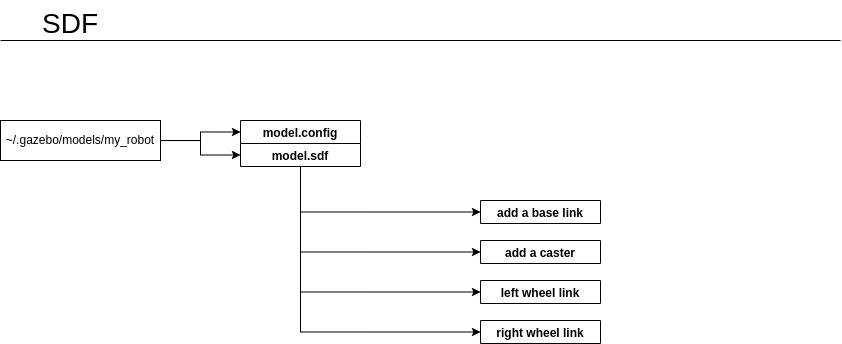

The diagram above was exported from draw.io. Its source (the exported page's mxGraphModel, read from the mxfile embedded in the PNG):
<mxGraphModel dx="544" dy="629" grid="1" gridSize="10" guides="1" tooltips="1" connect="1" arrows="1" fold="1" page="1" pageScale="1" pageWidth="850" pageHeight="1100" math="0" shadow="0">
  <root>
    <mxCell id="0" />
    <mxCell id="1" parent="0" />
    <mxCell id="5Lhcc5Mc4aA0k7ZDzEyh-5" style="edgeStyle=orthogonalEdgeStyle;rounded=0;orthogonalLoop=1;jettySize=auto;html=1;entryX=0;entryY=0.5;entryDx=0;entryDy=0;" edge="1" parent="1" source="5Lhcc5Mc4aA0k7ZDzEyh-1" target="5Lhcc5Mc4aA0k7ZDzEyh-7">
      <mxGeometry relative="1" as="geometry">
        <mxPoint x="240" y="180" as="targetPoint" />
      </mxGeometry>
    </mxCell>
    <mxCell id="5Lhcc5Mc4aA0k7ZDzEyh-11" style="edgeStyle=orthogonalEdgeStyle;rounded=0;orthogonalLoop=1;jettySize=auto;html=1;entryX=0;entryY=0.5;entryDx=0;entryDy=0;" edge="1" parent="1" source="5Lhcc5Mc4aA0k7ZDzEyh-1" target="5Lhcc5Mc4aA0k7ZDzEyh-9">
      <mxGeometry relative="1" as="geometry" />
    </mxCell>
    <mxCell id="5Lhcc5Mc4aA0k7ZDzEyh-1" value="~/.gazebo/models/my_robot" style="rounded=0;whiteSpace=wrap;html=1;" vertex="1" parent="1">
      <mxGeometry y="160" width="160" height="40" as="geometry" />
    </mxCell>
    <mxCell id="5Lhcc5Mc4aA0k7ZDzEyh-2" value="" style="endArrow=none;html=1;rounded=0;" edge="1" parent="1">
      <mxGeometry width="50" height="50" relative="1" as="geometry">
        <mxPoint x="-2.2737367544323206e-13" y="80" as="sourcePoint" />
        <mxPoint x="840" y="80" as="targetPoint" />
      </mxGeometry>
    </mxCell>
    <mxCell id="5Lhcc5Mc4aA0k7ZDzEyh-3" value="SDF" style="text;html=1;strokeColor=none;fillColor=none;align=left;verticalAlign=top;whiteSpace=wrap;rounded=0;fontSize=28;" vertex="1" parent="1">
      <mxGeometry x="40" y="40" width="400" height="30" as="geometry" />
    </mxCell>
    <mxCell id="5Lhcc5Mc4aA0k7ZDzEyh-7" value="model.config" style="swimlane;" vertex="1" collapsed="1" parent="1">
      <mxGeometry x="240" y="160" width="120" height="23" as="geometry">
        <mxRectangle x="240" y="160" width="210" height="240" as="alternateBounds" />
      </mxGeometry>
    </mxCell>
    <mxCell id="5Lhcc5Mc4aA0k7ZDzEyh-8" value="&lt;div&gt;&amp;lt;?xml version=&quot;1.0&quot;?&amp;gt;&lt;/div&gt;&lt;div&gt;&amp;lt;model&amp;gt;&lt;/div&gt;&lt;div&gt;&amp;nbsp; &amp;lt;name&amp;gt;My Robot&amp;lt;/name&amp;gt;&lt;/div&gt;&lt;div&gt;&amp;nbsp; &amp;lt;version&amp;gt;1.0&amp;lt;/version&amp;gt;&lt;/div&gt;&lt;div&gt;&amp;nbsp; &amp;lt;sdf version='1.4'&amp;gt;model.sdf&amp;lt;/sdf&amp;gt;&lt;/div&gt;&lt;div&gt;&lt;br&gt;&lt;/div&gt;&lt;div&gt;&amp;nbsp; &amp;lt;author&amp;gt;&lt;/div&gt;&lt;div&gt;&amp;nbsp; &amp;nbsp;&amp;lt;name&amp;gt;My Name&amp;lt;/name&amp;gt;&lt;/div&gt;&lt;div&gt;&amp;nbsp; &amp;nbsp;&amp;lt;email&amp;gt;me@my.email&amp;lt;/email&amp;gt;&lt;/div&gt;&lt;div&gt;&amp;nbsp; &amp;lt;/author&amp;gt;&lt;/div&gt;&lt;div&gt;&lt;br&gt;&lt;/div&gt;&lt;div&gt;&amp;nbsp; &amp;lt;description&amp;gt;&lt;/div&gt;&lt;div&gt;&amp;nbsp; &amp;nbsp; My awesome robot.&lt;/div&gt;&lt;div&gt;&amp;nbsp; &amp;lt;/description&amp;gt;&lt;/div&gt;&lt;div&gt;&amp;lt;/model&amp;gt;&lt;/div&gt;" style="text;html=1;align=left;verticalAlign=middle;resizable=0;points=[];autosize=1;strokeColor=none;fillColor=none;" vertex="1" parent="5Lhcc5Mc4aA0k7ZDzEyh-7">
      <mxGeometry y="20" width="210" height="220" as="geometry" />
    </mxCell>
    <mxCell id="5Lhcc5Mc4aA0k7ZDzEyh-16" style="edgeStyle=orthogonalEdgeStyle;rounded=0;orthogonalLoop=1;jettySize=auto;html=1;entryX=0;entryY=0.5;entryDx=0;entryDy=0;exitX=0.5;exitY=1;exitDx=0;exitDy=0;" edge="1" parent="1" source="5Lhcc5Mc4aA0k7ZDzEyh-9" target="5Lhcc5Mc4aA0k7ZDzEyh-14">
      <mxGeometry relative="1" as="geometry" />
    </mxCell>
    <mxCell id="5Lhcc5Mc4aA0k7ZDzEyh-20" style="edgeStyle=orthogonalEdgeStyle;rounded=0;orthogonalLoop=1;jettySize=auto;html=1;entryX=0;entryY=0.5;entryDx=0;entryDy=0;fontSize=8;" edge="1" parent="1" source="5Lhcc5Mc4aA0k7ZDzEyh-9" target="5Lhcc5Mc4aA0k7ZDzEyh-17">
      <mxGeometry relative="1" as="geometry">
        <Array as="points">
          <mxPoint x="300" y="292" />
        </Array>
      </mxGeometry>
    </mxCell>
    <mxCell id="5Lhcc5Mc4aA0k7ZDzEyh-23" style="edgeStyle=orthogonalEdgeStyle;rounded=0;orthogonalLoop=1;jettySize=auto;html=1;entryX=0;entryY=0.5;entryDx=0;entryDy=0;fontSize=8;" edge="1" parent="1" source="5Lhcc5Mc4aA0k7ZDzEyh-9" target="5Lhcc5Mc4aA0k7ZDzEyh-21">
      <mxGeometry relative="1" as="geometry">
        <Array as="points">
          <mxPoint x="300" y="332" />
        </Array>
      </mxGeometry>
    </mxCell>
    <mxCell id="5Lhcc5Mc4aA0k7ZDzEyh-26" style="edgeStyle=orthogonalEdgeStyle;rounded=0;orthogonalLoop=1;jettySize=auto;html=1;entryX=0;entryY=0.5;entryDx=0;entryDy=0;fontSize=8;" edge="1" parent="1" source="5Lhcc5Mc4aA0k7ZDzEyh-9" target="5Lhcc5Mc4aA0k7ZDzEyh-24">
      <mxGeometry relative="1" as="geometry">
        <Array as="points">
          <mxPoint x="300" y="371" />
        </Array>
      </mxGeometry>
    </mxCell>
    <mxCell id="5Lhcc5Mc4aA0k7ZDzEyh-9" value="model.sdf" style="swimlane;" vertex="1" collapsed="1" parent="1">
      <mxGeometry x="240" y="183" width="120" height="23" as="geometry">
        <mxRectangle x="240" y="183" width="160" height="97" as="alternateBounds" />
      </mxGeometry>
    </mxCell>
    <mxCell id="5Lhcc5Mc4aA0k7ZDzEyh-10" value="&lt;div&gt;&amp;lt;?xml version='1.0'?&amp;gt;&lt;/div&gt;&lt;div&gt;&amp;lt;sdf version='1.4'&amp;gt;&lt;/div&gt;&lt;div&gt;&amp;nbsp; &amp;lt;model name=&quot;my_robot&quot;&amp;gt;&lt;/div&gt;&lt;div&gt;&amp;nbsp; &amp;lt;/model&amp;gt;&lt;/div&gt;&lt;div&gt;&amp;lt;/sdf&amp;gt;&lt;/div&gt;" style="text;html=1;align=left;verticalAlign=middle;resizable=0;points=[];autosize=1;strokeColor=none;fillColor=none;" vertex="1" parent="5Lhcc5Mc4aA0k7ZDzEyh-9">
      <mxGeometry y="17" width="170" height="80" as="geometry" />
    </mxCell>
    <mxCell id="5Lhcc5Mc4aA0k7ZDzEyh-14" value="add a base link" style="swimlane;" vertex="1" collapsed="1" parent="1">
      <mxGeometry x="480" y="240" width="120" height="23" as="geometry">
        <mxRectangle x="480" y="240" width="210" height="530" as="alternateBounds" />
      </mxGeometry>
    </mxCell>
    <mxCell id="5Lhcc5Mc4aA0k7ZDzEyh-15" value="&lt;div&gt;&amp;nbsp;&lt;/div&gt;&lt;div&gt;INSERT into &amp;lt;MODEL&amp;gt;&lt;/div&gt;&lt;div&gt;&lt;br&gt;&lt;/div&gt;&lt;div&gt;&lt;font style=&quot;font-size: 8px&quot;&gt;Here we have created a box with a size of 0.4 x 0.2 x&amp;nbsp;&lt;/font&gt;&lt;/div&gt;&lt;div&gt;&lt;span style=&quot;font-size: 8px&quot;&gt;0.1 meters. The collision element specifies the shape&amp;nbsp;&lt;/span&gt;&lt;/div&gt;&lt;div&gt;&lt;span style=&quot;font-size: 8px&quot;&gt;used by the collision detection engine. The visual&amp;nbsp;&lt;/span&gt;&lt;/div&gt;&lt;div&gt;&lt;span style=&quot;font-size: 8px&quot;&gt;element specifies the shape used by the rendering&amp;nbsp;&lt;/span&gt;&lt;/div&gt;&lt;div&gt;&lt;span style=&quot;font-size: 8px&quot;&gt;engine. For most use cases the collision and visual&amp;nbsp;&lt;/span&gt;&lt;/div&gt;&lt;div&gt;&lt;span style=&quot;font-size: 8px&quot;&gt;elements are the same. The most common use for&amp;nbsp;&lt;/span&gt;&lt;/div&gt;&lt;div&gt;&lt;span style=&quot;font-size: 8px&quot;&gt;different collision and visual elements is to have a&amp;nbsp;&lt;/span&gt;&lt;/div&gt;&lt;div&gt;&lt;span style=&quot;font-size: 8px&quot;&gt;simplified collision element paired with a visual element&amp;nbsp;&lt;/span&gt;&lt;/div&gt;&lt;div&gt;&lt;span style=&quot;font-size: 8px&quot;&gt;that uses a complex mesh. This will help improve&amp;nbsp;&lt;/span&gt;&lt;/div&gt;&lt;div&gt;&lt;span style=&quot;font-size: 8px&quot;&gt;performance.&lt;/span&gt;&lt;br&gt;&lt;/div&gt;&lt;div&gt;&lt;br&gt;&lt;/div&gt;&lt;div&gt;&amp;lt;static&amp;gt;true&amp;lt;/static&amp;gt;&lt;/div&gt;&lt;div&gt;&amp;nbsp; &amp;nbsp; &amp;nbsp; &amp;nbsp; &amp;nbsp; &amp;lt;link name='chassis'&amp;gt;&lt;/div&gt;&lt;div&gt;&amp;nbsp; &amp;nbsp; &amp;nbsp; &amp;nbsp; &amp;nbsp; &amp;nbsp; &amp;lt;pose&amp;gt;0 0 .1 0 0 0&amp;lt;/pose&amp;gt;&lt;/div&gt;&lt;div&gt;&lt;br&gt;&lt;/div&gt;&lt;div&gt;&amp;nbsp; &amp;nbsp; &amp;nbsp; &amp;nbsp; &amp;nbsp; &amp;nbsp; &amp;lt;collision name='collision'&amp;gt;&lt;/div&gt;&lt;div&gt;&amp;nbsp; &amp;nbsp; &amp;nbsp; &amp;nbsp; &amp;nbsp; &amp;nbsp; &amp;nbsp; &amp;lt;geometry&amp;gt;&lt;/div&gt;&lt;div&gt;&amp;nbsp; &amp;nbsp; &amp;nbsp; &amp;nbsp; &amp;nbsp; &amp;nbsp; &amp;nbsp; &amp;nbsp; &amp;lt;box&amp;gt;&lt;/div&gt;&lt;div&gt;&amp;nbsp; &amp;nbsp; &amp;nbsp; &amp;nbsp; &amp;nbsp; &amp;nbsp; &amp;nbsp; &amp;nbsp; &amp;nbsp; &amp;lt;size&amp;gt;.4 .2 .1&amp;lt;/size&amp;gt;&lt;/div&gt;&lt;div&gt;&amp;nbsp; &amp;nbsp; &amp;nbsp; &amp;nbsp; &amp;nbsp; &amp;nbsp; &amp;nbsp; &amp;nbsp; &amp;lt;/box&amp;gt;&lt;/div&gt;&lt;div&gt;&amp;nbsp; &amp;nbsp; &amp;nbsp; &amp;nbsp; &amp;nbsp; &amp;nbsp; &amp;nbsp; &amp;lt;/geometry&amp;gt;&lt;/div&gt;&lt;div&gt;&amp;nbsp; &amp;nbsp; &amp;nbsp; &amp;nbsp; &amp;nbsp; &amp;nbsp; &amp;lt;/collision&amp;gt;&lt;/div&gt;&lt;div&gt;&lt;br&gt;&lt;/div&gt;&lt;div&gt;&amp;nbsp; &amp;nbsp; &amp;nbsp; &amp;nbsp; &amp;nbsp; &amp;nbsp; &amp;lt;visual name='visual'&amp;gt;&lt;/div&gt;&lt;div&gt;&amp;nbsp; &amp;nbsp; &amp;nbsp; &amp;nbsp; &amp;nbsp; &amp;nbsp; &amp;nbsp; &amp;lt;geometry&amp;gt;&lt;/div&gt;&lt;div&gt;&amp;nbsp; &amp;nbsp; &amp;nbsp; &amp;nbsp; &amp;nbsp; &amp;nbsp; &amp;nbsp; &amp;nbsp; &amp;lt;box&amp;gt;&lt;/div&gt;&lt;div&gt;&amp;nbsp; &amp;nbsp; &amp;nbsp; &amp;nbsp; &amp;nbsp; &amp;nbsp; &amp;nbsp; &amp;nbsp; &amp;nbsp; &amp;lt;size&amp;gt;.4 .2 .1&amp;lt;/size&amp;gt;&lt;/div&gt;&lt;div&gt;&amp;nbsp; &amp;nbsp; &amp;nbsp; &amp;nbsp; &amp;nbsp; &amp;nbsp; &amp;nbsp; &amp;nbsp; &amp;lt;/box&amp;gt;&lt;/div&gt;&lt;div&gt;&amp;nbsp; &amp;nbsp; &amp;nbsp; &amp;nbsp; &amp;nbsp; &amp;nbsp; &amp;nbsp; &amp;lt;/geometry&amp;gt;&lt;/div&gt;&lt;div&gt;&amp;nbsp; &amp;nbsp; &amp;nbsp; &amp;nbsp; &amp;nbsp; &amp;nbsp; &amp;lt;/visual&amp;gt;&lt;/div&gt;&lt;div&gt;&amp;nbsp; &amp;nbsp; &amp;nbsp; &amp;nbsp; &amp;nbsp; &amp;lt;/link&amp;gt;&lt;/div&gt;" style="text;html=1;align=left;verticalAlign=middle;resizable=0;points=[];autosize=1;strokeColor=none;fillColor=none;" vertex="1" parent="5Lhcc5Mc4aA0k7ZDzEyh-14">
      <mxGeometry y="30" width="210" height="500" as="geometry" />
    </mxCell>
    <mxCell id="5Lhcc5Mc4aA0k7ZDzEyh-17" value="add a caster" style="swimlane;" vertex="1" collapsed="1" parent="1">
      <mxGeometry x="480" y="280" width="120" height="23" as="geometry">
        <mxRectangle x="480" y="280" width="240" height="545" as="alternateBounds" />
      </mxGeometry>
    </mxCell>
    <mxCell id="5Lhcc5Mc4aA0k7ZDzEyh-18" value="&lt;div&gt;&amp;nbsp;&lt;/div&gt;&lt;div&gt;INSERT into &amp;lt;LINK&amp;gt;&lt;/div&gt;&lt;div&gt;&lt;br&gt;&lt;/div&gt;&lt;span style=&quot;font-size: 8px&quot;&gt;Now we can add a caster to the robot. The caster is a &lt;br&gt;sphere with no friction. This kind of caster is better than &lt;br&gt;adding a wheel with a joint since it places fewer &lt;br&gt;constraints on the physics engine.&lt;/span&gt;&lt;div&gt;&lt;br&gt;&lt;/div&gt;&lt;div&gt;&lt;br&gt;&lt;/div&gt;&lt;div&gt;&lt;div&gt;&amp;nbsp; &amp;nbsp; &amp;nbsp; &amp;nbsp; &amp;nbsp; &amp;lt;collision name='caster_collision'&amp;gt;&lt;/div&gt;&lt;div&gt;&amp;nbsp; &amp;nbsp; &amp;nbsp; &amp;nbsp; &amp;nbsp; &amp;nbsp; &amp;lt;pose&amp;gt;-0.15 0 -0.05 0 0 0&amp;lt;/pose&amp;gt;&lt;/div&gt;&lt;div&gt;&amp;nbsp; &amp;nbsp; &amp;nbsp; &amp;nbsp; &amp;nbsp; &amp;nbsp; &amp;lt;geometry&amp;gt;&lt;/div&gt;&lt;div&gt;&amp;nbsp; &amp;nbsp; &amp;nbsp; &amp;nbsp; &amp;nbsp; &amp;nbsp; &amp;nbsp; &amp;nbsp; &amp;lt;sphere&amp;gt;&lt;/div&gt;&lt;div&gt;&amp;nbsp; &amp;nbsp; &amp;nbsp; &amp;nbsp; &amp;nbsp; &amp;nbsp; &amp;nbsp; &amp;nbsp; &amp;lt;radius&amp;gt;.05&amp;lt;/radius&amp;gt;&lt;/div&gt;&lt;div&gt;&amp;nbsp; &amp;nbsp; &amp;nbsp; &amp;nbsp; &amp;nbsp; &amp;nbsp; &amp;nbsp; &amp;lt;/sphere&amp;gt;&lt;/div&gt;&lt;div&gt;&amp;nbsp; &amp;nbsp; &amp;nbsp; &amp;nbsp; &amp;nbsp; &amp;nbsp; &amp;lt;/geometry&amp;gt;&lt;/div&gt;&lt;div&gt;&lt;br&gt;&lt;/div&gt;&lt;div&gt;&amp;nbsp; &amp;nbsp; &amp;nbsp; &amp;nbsp; &amp;nbsp; &amp;nbsp; &amp;lt;surface&amp;gt;&lt;/div&gt;&lt;div&gt;&amp;nbsp; &amp;nbsp; &amp;nbsp; &amp;nbsp; &amp;nbsp; &amp;nbsp; &amp;nbsp; &amp;lt;friction&amp;gt;&lt;/div&gt;&lt;div&gt;&amp;nbsp; &amp;nbsp; &amp;nbsp; &amp;nbsp; &amp;nbsp; &amp;nbsp; &amp;nbsp; &amp;nbsp; &amp;lt;ode&amp;gt;&lt;/div&gt;&lt;div&gt;&amp;nbsp; &amp;nbsp; &amp;nbsp; &amp;nbsp; &amp;nbsp; &amp;nbsp; &amp;nbsp; &amp;nbsp; &amp;nbsp; &amp;lt;mu&amp;gt;0&amp;lt;/mu&amp;gt;&lt;/div&gt;&lt;div&gt;&amp;nbsp; &amp;nbsp; &amp;nbsp; &amp;nbsp; &amp;nbsp; &amp;nbsp; &amp;nbsp; &amp;nbsp; &amp;nbsp; &amp;lt;mu2&amp;gt;0&amp;lt;/mu2&amp;gt;&lt;/div&gt;&lt;div&gt;&amp;nbsp; &amp;nbsp; &amp;nbsp; &amp;nbsp; &amp;nbsp; &amp;nbsp; &amp;nbsp; &amp;nbsp; &amp;nbsp; &amp;lt;slip1&amp;gt;1.0&amp;lt;/slip1&amp;gt;&lt;/div&gt;&lt;div&gt;&amp;nbsp; &amp;nbsp; &amp;nbsp; &amp;nbsp; &amp;nbsp; &amp;nbsp; &amp;nbsp; &amp;nbsp; &amp;nbsp; &amp;lt;slip2&amp;gt;1.0&amp;lt;/slip2&amp;gt;&lt;/div&gt;&lt;div&gt;&amp;nbsp; &amp;nbsp; &amp;nbsp; &amp;nbsp; &amp;nbsp; &amp;nbsp; &amp;nbsp; &amp;nbsp; &amp;lt;/ode&amp;gt;&lt;/div&gt;&lt;div&gt;&amp;nbsp; &amp;nbsp; &amp;nbsp; &amp;nbsp; &amp;nbsp; &amp;nbsp; &amp;nbsp; &amp;lt;/friction&amp;gt;&lt;/div&gt;&lt;div&gt;&amp;nbsp; &amp;nbsp; &amp;nbsp; &amp;nbsp; &amp;nbsp; &amp;nbsp; &amp;lt;/surface&amp;gt;&lt;/div&gt;&lt;div&gt;&amp;nbsp; &amp;nbsp; &amp;nbsp; &amp;nbsp; &amp;nbsp; &amp;lt;/collision&amp;gt;&lt;/div&gt;&lt;div&gt;&lt;br&gt;&lt;/div&gt;&lt;div&gt;&amp;nbsp; &amp;nbsp; &amp;nbsp; &amp;nbsp; &amp;nbsp; &amp;lt;visual name='caster_visual'&amp;gt;&lt;/div&gt;&lt;div&gt;&amp;nbsp; &amp;nbsp; &amp;nbsp; &amp;nbsp; &amp;nbsp; &amp;nbsp; &amp;lt;pose&amp;gt;-0.15 0 -0.05 0 0 0&amp;lt;/pose&amp;gt;&lt;/div&gt;&lt;div&gt;&amp;nbsp; &amp;nbsp; &amp;nbsp; &amp;nbsp; &amp;nbsp; &amp;nbsp; &amp;lt;geometry&amp;gt;&lt;/div&gt;&lt;div&gt;&amp;nbsp; &amp;nbsp; &amp;nbsp; &amp;nbsp; &amp;nbsp; &amp;nbsp; &amp;nbsp; &amp;lt;sphere&amp;gt;&lt;/div&gt;&lt;div&gt;&amp;nbsp; &amp;nbsp; &amp;nbsp; &amp;nbsp; &amp;nbsp; &amp;nbsp; &amp;nbsp; &amp;nbsp; &amp;lt;radius&amp;gt;.05&amp;lt;/radius&amp;gt;&lt;/div&gt;&lt;div&gt;&amp;nbsp; &amp;nbsp; &amp;nbsp; &amp;nbsp; &amp;nbsp; &amp;nbsp; &amp;nbsp; &amp;lt;/sphere&amp;gt;&lt;/div&gt;&lt;div&gt;&amp;nbsp; &amp;nbsp; &amp;nbsp; &amp;nbsp; &amp;nbsp; &amp;nbsp; &amp;lt;/geometry&amp;gt;&lt;/div&gt;&lt;div&gt;&amp;nbsp; &amp;nbsp; &amp;nbsp; &amp;nbsp; &amp;nbsp; &amp;lt;/visual&amp;gt;&lt;/div&gt;&lt;/div&gt;" style="text;html=1;align=left;verticalAlign=middle;resizable=0;points=[];autosize=1;strokeColor=none;fillColor=none;" vertex="1" parent="5Lhcc5Mc4aA0k7ZDzEyh-17">
      <mxGeometry y="15" width="240" height="530" as="geometry" />
    </mxCell>
    <mxCell id="5Lhcc5Mc4aA0k7ZDzEyh-21" value="left wheel link" style="swimlane;" vertex="1" collapsed="1" parent="1">
      <mxGeometry x="480" y="320" width="120" height="23" as="geometry">
        <mxRectangle x="480" y="320" width="280" height="545" as="alternateBounds" />
      </mxGeometry>
    </mxCell>
    <mxCell id="5Lhcc5Mc4aA0k7ZDzEyh-22" value="&lt;div&gt;&amp;nbsp;&lt;/div&gt;&lt;div&gt;ADD a SECOND LINK&lt;/div&gt;&lt;br&gt;&lt;div&gt;&lt;br&gt;&lt;/div&gt;&lt;div&gt;&lt;br&gt;&lt;/div&gt;&lt;div&gt;&lt;div&gt;&amp;lt;link name=&quot;left_wheel&quot;&amp;gt;&lt;/div&gt;&lt;div&gt;&amp;nbsp; &amp;nbsp; &amp;nbsp; &amp;nbsp; &amp;lt;pose&amp;gt;0.1 0.13 0.1 0 1.5707 1.5707&amp;lt;/pose&amp;gt;&lt;/div&gt;&lt;div&gt;&amp;nbsp; &amp;nbsp; &amp;nbsp; &amp;nbsp; &amp;lt;collision name=&quot;collision&quot;&amp;gt;&lt;/div&gt;&lt;div&gt;&amp;nbsp; &amp;nbsp; &amp;nbsp; &amp;nbsp; &amp;nbsp; &amp;lt;geometry&amp;gt;&lt;/div&gt;&lt;div&gt;&amp;nbsp; &amp;nbsp; &amp;nbsp; &amp;nbsp; &amp;nbsp; &amp;nbsp; &amp;lt;cylinder&amp;gt;&lt;/div&gt;&lt;div&gt;&amp;nbsp; &amp;nbsp; &amp;nbsp; &amp;nbsp; &amp;nbsp; &amp;nbsp; &amp;nbsp; &amp;lt;radius&amp;gt;.1&amp;lt;/radius&amp;gt;&lt;/div&gt;&lt;div&gt;&amp;nbsp; &amp;nbsp; &amp;nbsp; &amp;nbsp; &amp;nbsp; &amp;nbsp; &amp;nbsp; &amp;lt;length&amp;gt;.05&amp;lt;/length&amp;gt;&lt;/div&gt;&lt;div&gt;&amp;nbsp; &amp;nbsp; &amp;nbsp; &amp;nbsp; &amp;nbsp; &amp;nbsp; &amp;lt;/cylinder&amp;gt;&lt;/div&gt;&lt;div&gt;&amp;nbsp; &amp;nbsp; &amp;nbsp; &amp;nbsp; &amp;nbsp; &amp;lt;/geometry&amp;gt;&lt;/div&gt;&lt;div&gt;&amp;nbsp; &amp;nbsp; &amp;nbsp; &amp;nbsp; &amp;lt;/collision&amp;gt;&lt;/div&gt;&lt;div&gt;&amp;nbsp; &amp;nbsp; &amp;nbsp; &amp;nbsp; &amp;lt;visual name=&quot;visual&quot;&amp;gt;&lt;/div&gt;&lt;div&gt;&amp;nbsp; &amp;nbsp; &amp;nbsp; &amp;nbsp; &amp;nbsp; &amp;lt;geometry&amp;gt;&lt;/div&gt;&lt;div&gt;&amp;nbsp; &amp;nbsp; &amp;nbsp; &amp;nbsp; &amp;nbsp; &amp;nbsp; &amp;lt;cylinder&amp;gt;&lt;/div&gt;&lt;div&gt;&amp;nbsp; &amp;nbsp; &amp;nbsp; &amp;nbsp; &amp;nbsp; &amp;nbsp; &amp;nbsp; &amp;lt;radius&amp;gt;.1&amp;lt;/radius&amp;gt;&lt;/div&gt;&lt;div&gt;&amp;nbsp; &amp;nbsp; &amp;nbsp; &amp;nbsp; &amp;nbsp; &amp;nbsp; &amp;nbsp; &amp;lt;length&amp;gt;.05&amp;lt;/length&amp;gt;&lt;/div&gt;&lt;div&gt;&amp;nbsp; &amp;nbsp; &amp;nbsp; &amp;nbsp; &amp;nbsp; &amp;nbsp; &amp;lt;/cylinder&amp;gt;&lt;/div&gt;&lt;div&gt;&amp;nbsp; &amp;nbsp; &amp;nbsp; &amp;nbsp; &amp;nbsp; &amp;lt;/geometry&amp;gt;&lt;/div&gt;&lt;div&gt;&amp;nbsp; &amp;nbsp; &amp;nbsp; &amp;nbsp; &amp;lt;/visual&amp;gt;&lt;/div&gt;&lt;div&gt;&amp;nbsp; &amp;nbsp; &amp;nbsp; &amp;lt;/link&amp;gt;&lt;/div&gt;&lt;/div&gt;" style="text;html=1;align=left;verticalAlign=middle;resizable=0;points=[];autosize=1;strokeColor=none;fillColor=none;" vertex="1" parent="5Lhcc5Mc4aA0k7ZDzEyh-21">
      <mxGeometry y="110" width="280" height="340" as="geometry" />
    </mxCell>
    <mxCell id="5Lhcc5Mc4aA0k7ZDzEyh-24" value="right wheel link" style="swimlane;" vertex="1" collapsed="1" parent="1">
      <mxGeometry x="480" y="360" width="120" height="23" as="geometry">
        <mxRectangle x="480" y="360" width="280" height="545" as="alternateBounds" />
      </mxGeometry>
    </mxCell>
    <mxCell id="5Lhcc5Mc4aA0k7ZDzEyh-25" value="&lt;div&gt;&amp;nbsp;&lt;/div&gt;&lt;div&gt;ADD another LINK&lt;/div&gt;&lt;br&gt;&lt;div&gt;&lt;br&gt;&lt;/div&gt;&lt;div&gt;&lt;br&gt;&lt;/div&gt;&lt;div&gt;&lt;div&gt;&amp;nbsp; &amp;nbsp; &amp;nbsp; &amp;lt;link name=&quot;right_wheel&quot;&amp;gt;&lt;/div&gt;&lt;div&gt;&amp;nbsp; &amp;nbsp; &amp;nbsp; &amp;nbsp; &amp;lt;pose&amp;gt;0.1 -0.13 0.1 0 1.5707 1.5707&amp;lt;/pose&amp;gt;&lt;/div&gt;&lt;div&gt;&amp;nbsp; &amp;nbsp; &amp;nbsp; &amp;nbsp; &amp;lt;collision name=&quot;collision&quot;&amp;gt;&lt;/div&gt;&lt;div&gt;&amp;nbsp; &amp;nbsp; &amp;nbsp; &amp;nbsp; &amp;nbsp; &amp;lt;geometry&amp;gt;&lt;/div&gt;&lt;div&gt;&amp;nbsp; &amp;nbsp; &amp;nbsp; &amp;nbsp; &amp;nbsp; &amp;nbsp; &amp;lt;cylinder&amp;gt;&lt;/div&gt;&lt;div&gt;&amp;nbsp; &amp;nbsp; &amp;nbsp; &amp;nbsp; &amp;nbsp; &amp;nbsp; &amp;nbsp; &amp;lt;radius&amp;gt;.1&amp;lt;/radius&amp;gt;&lt;/div&gt;&lt;div&gt;&amp;nbsp; &amp;nbsp; &amp;nbsp; &amp;nbsp; &amp;nbsp; &amp;nbsp; &amp;nbsp; &amp;lt;length&amp;gt;.05&amp;lt;/length&amp;gt;&lt;/div&gt;&lt;div&gt;&amp;nbsp; &amp;nbsp; &amp;nbsp; &amp;nbsp; &amp;nbsp; &amp;nbsp; &amp;lt;/cylinder&amp;gt;&lt;/div&gt;&lt;div&gt;&amp;nbsp; &amp;nbsp; &amp;nbsp; &amp;nbsp; &amp;nbsp; &amp;lt;/geometry&amp;gt;&lt;/div&gt;&lt;div&gt;&amp;nbsp; &amp;nbsp; &amp;nbsp; &amp;nbsp; &amp;lt;/collision&amp;gt;&lt;/div&gt;&lt;div&gt;&amp;nbsp; &amp;nbsp; &amp;nbsp; &amp;nbsp; &amp;lt;visual name=&quot;visual&quot;&amp;gt;&lt;/div&gt;&lt;div&gt;&amp;nbsp; &amp;nbsp; &amp;nbsp; &amp;nbsp; &amp;nbsp; &amp;lt;geometry&amp;gt;&lt;/div&gt;&lt;div&gt;&amp;nbsp; &amp;nbsp; &amp;nbsp; &amp;nbsp; &amp;nbsp; &amp;nbsp; &amp;lt;cylinder&amp;gt;&lt;/div&gt;&lt;div&gt;&amp;nbsp; &amp;nbsp; &amp;nbsp; &amp;nbsp; &amp;nbsp; &amp;nbsp; &amp;nbsp; &amp;lt;radius&amp;gt;.1&amp;lt;/radius&amp;gt;&lt;/div&gt;&lt;div&gt;&amp;nbsp; &amp;nbsp; &amp;nbsp; &amp;nbsp; &amp;nbsp; &amp;nbsp; &amp;nbsp; &amp;lt;length&amp;gt;.05&amp;lt;/length&amp;gt;&lt;/div&gt;&lt;div&gt;&amp;nbsp; &amp;nbsp; &amp;nbsp; &amp;nbsp; &amp;nbsp; &amp;nbsp; &amp;lt;/cylinder&amp;gt;&lt;/div&gt;&lt;div&gt;&amp;nbsp; &amp;nbsp; &amp;nbsp; &amp;nbsp; &amp;nbsp; &amp;lt;/geometry&amp;gt;&lt;/div&gt;&lt;div&gt;&amp;nbsp; &amp;nbsp; &amp;nbsp; &amp;nbsp; &amp;lt;/visual&amp;gt;&lt;/div&gt;&lt;div&gt;&amp;nbsp; &amp;nbsp; &amp;nbsp; &amp;lt;/link&amp;gt;&lt;/div&gt;&lt;/div&gt;" style="text;html=1;align=left;verticalAlign=middle;resizable=0;points=[];autosize=1;strokeColor=none;fillColor=none;" vertex="1" parent="5Lhcc5Mc4aA0k7ZDzEyh-24">
      <mxGeometry y="110" width="280" height="340" as="geometry" />
    </mxCell>
  </root>
</mxGraphModel>